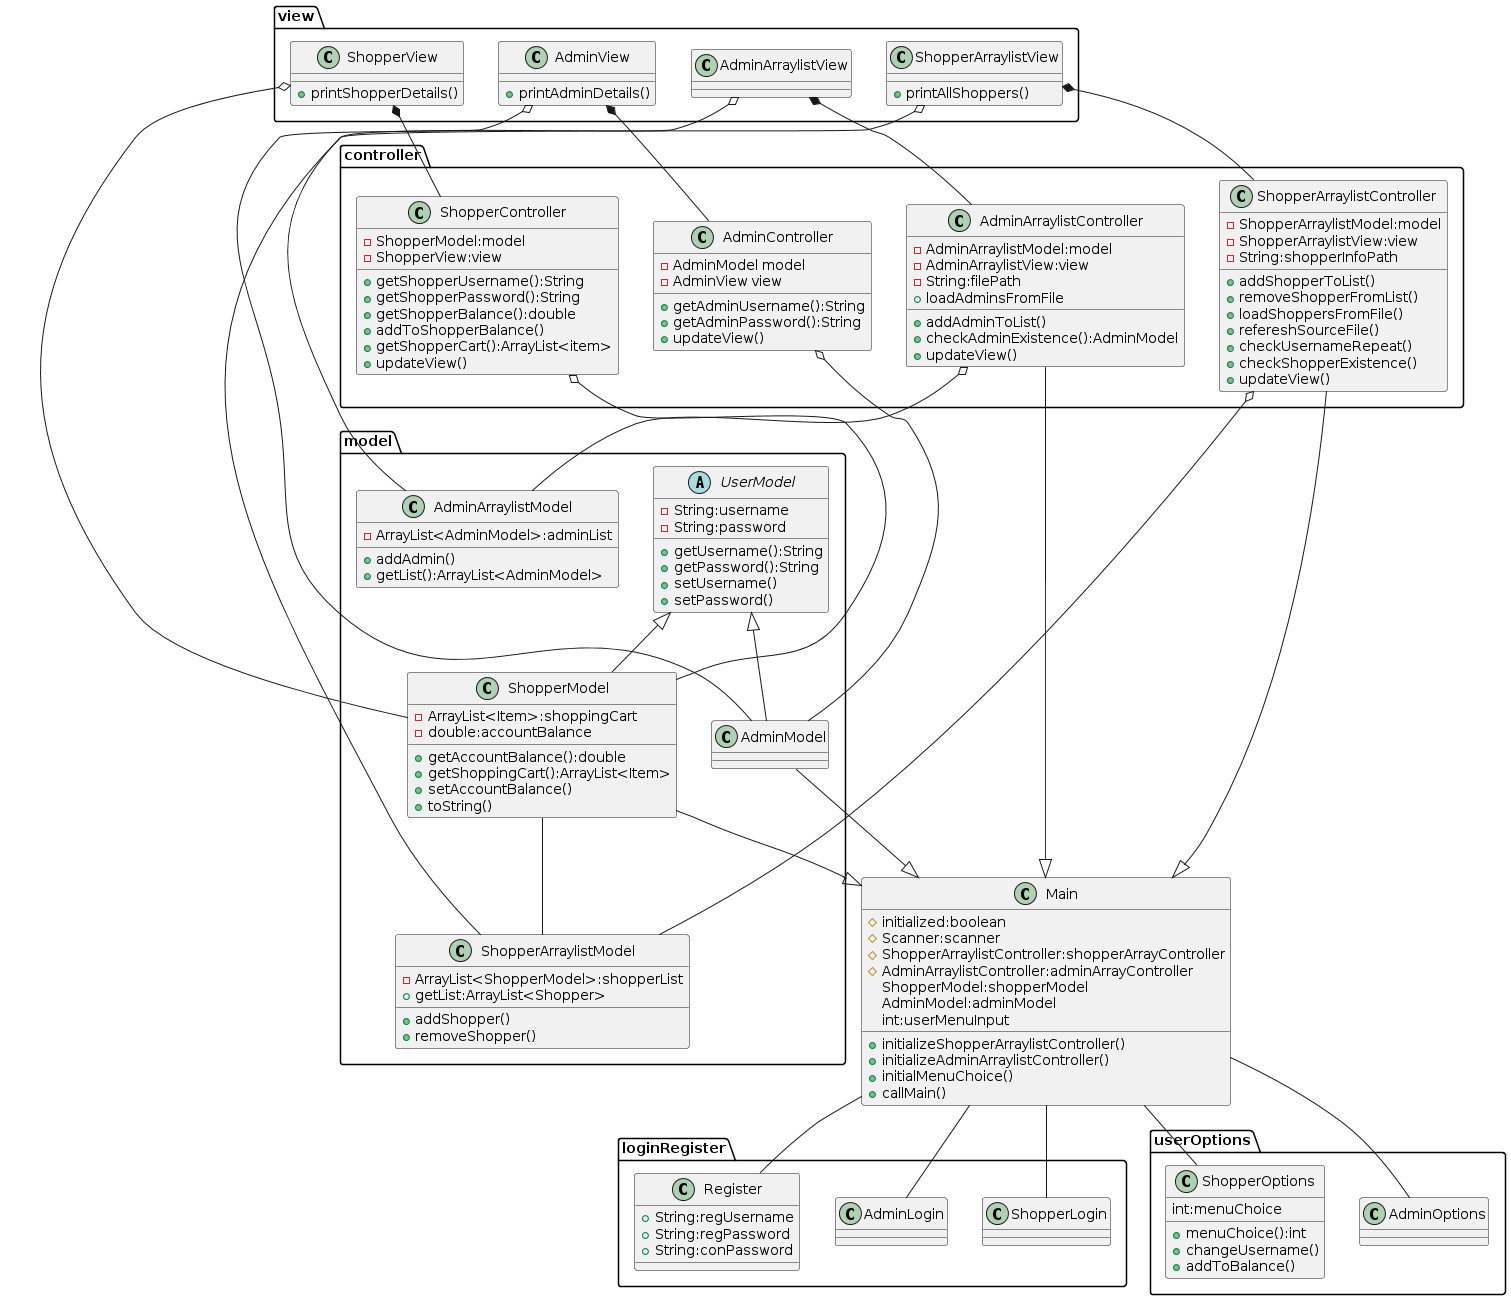

The diagram above was rendered by PlantUML. Its source (embedded in the PNG):
@startuml
package model{

class AdminArraylistModel{
-ArrayList<AdminModel>:adminList
+addAdmin()
+getList():ArrayList<AdminModel>
}

abstract class UserModel{
-String:username
-String:password
+getUsername():String
+getPassword():String
+setUsername()
+setPassword()
}

class ShopperModel{
-ArrayList<Item>:shoppingCart
-double:accountBalance
+getAccountBalance():double
+getShoppingCart():ArrayList<Item>
+setAccountBalance()
+toString()
}

class AdminModel{
}


class ShopperArraylistModel{
-ArrayList<ShopperModel>:shopperList
+addShopper()
+removeShopper()
+getList:ArrayList<Shopper>
}
}


package view{

class ShopperView{
+printShopperDetails()
}

class AdminView{
+printAdminDetails()
}


class ShopperArraylistView{
+printAllShoppers()
}

class AdminArraylistView{}
}

package controller{

class ShopperController{
-ShopperModel:model
-ShopperView:view
+getShopperUsername():String
+getShopperPassword():String
+getShopperBalance():double
+addToShopperBalance()
+getShopperCart():ArrayList<item>
+updateView()
}

class AdminController{
-AdminModel model
-AdminView view
+getAdminUsername():String
+getAdminPassword():String
+updateView()
}

class ShopperArraylistController{
-ShopperArraylistModel:model
-ShopperArraylistView:view
-String:shopperInfoPath
+addShopperToList()
+removeShopperFromList()
+loadShoppersFromFile()
+refereshSourceFile()
+checkUsernameRepeat()
+checkShopperExistence()
+updateView()
}

class AdminArraylistController{
-AdminArraylistModel:model
-AdminArraylistView:view
-String:filePath
+addAdminToList()
+loadAdminsFromFile
+checkAdminExistence():AdminModel
+updateView()
}
}

package loginRegister{
class Register{
+String:regUsername
+String:regPassword
+String:conPassword
}

class AdminLogin{
}

class ShopperLogin{
}
}

package userOptions{
class AdminOptions{

}

class ShopperOptions{
int:menuChoice
+menuChoice():int
+changeUsername()
+addToBalance()
}
}

class Main{
#initialized:boolean
#Scanner:scanner
#ShopperArraylistController:shopperArrayController
#AdminArraylistController:adminArrayController
ShopperModel:shopperModel
AdminModel:adminModel
int:userMenuInput
+initializeShopperArraylistController()
+initializeAdminArraylistController()
+initialMenuChoice()
+callMain()
}



UserModel <|-- AdminModel
UserModel <|-- ShopperModel
ShopperView o-- ShopperModel
AdminView o-- AdminModel
ShopperController o-- ShopperModel
ShopperView *-- ShopperController
AdminController o-- AdminModel
AdminView *-- AdminController
ShopperModel -- ShopperArraylistModel
ShopperArraylistView o-- ShopperArraylistModel
ShopperArraylistController o-- ShopperArraylistModel
ShopperArraylistView *-- ShopperArraylistController
AdminArraylistView o-- AdminArraylistModel
AdminArraylistController o-- AdminArraylistModel
AdminArraylistView *-- AdminArraylistController
ShopperArraylistController --|> Main
AdminArraylistController --|> Main
ShopperModel --|> Main
AdminModel --|> Main
Main -- Register
Main -- AdminLogin
Main -- ShopperLogin
Main -- AdminOptions
Main -- ShopperOptions
@enduml